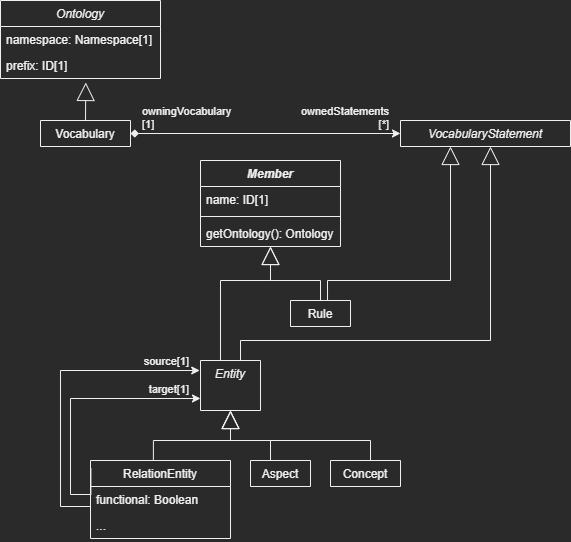

The diagram above was exported from draw.io. Its source (the exported page's mxGraphModel, read from the mxfile embedded in the PNG):
<mxGraphModel dx="825" dy="563" grid="1" gridSize="10" guides="1" tooltips="1" connect="1" arrows="1" fold="1" page="1" pageScale="1" pageWidth="827" pageHeight="1169" math="1" shadow="0">
  <root>
    <mxCell id="WIyWlLk6GJQsqaUBKTNV-0" />
    <mxCell id="WIyWlLk6GJQsqaUBKTNV-1" parent="WIyWlLk6GJQsqaUBKTNV-0" />
    <mxCell id="k3ip3UXw4QkGsjkJk6Gs-0" value="Ontology" style="swimlane;fontStyle=2;childLayout=stackLayout;horizontal=1;startSize=26;fillColor=none;horizontalStack=0;resizeParent=1;resizeParentMax=0;resizeLast=0;collapsible=1;marginBottom=0;" vertex="1" parent="WIyWlLk6GJQsqaUBKTNV-1">
      <mxGeometry x="50" y="60" width="160" height="78" as="geometry">
        <mxRectangle x="160" y="580" width="90" height="30" as="alternateBounds" />
      </mxGeometry>
    </mxCell>
    <mxCell id="k3ip3UXw4QkGsjkJk6Gs-1" value="namespace: Namespace[1]" style="text;strokeColor=none;fillColor=none;align=left;verticalAlign=top;spacingLeft=4;spacingRight=4;overflow=hidden;rotatable=0;points=[[0,0.5],[1,0.5]];portConstraint=eastwest;fontStyle=0" vertex="1" parent="k3ip3UXw4QkGsjkJk6Gs-0">
      <mxGeometry y="26" width="160" height="26" as="geometry" />
    </mxCell>
    <mxCell id="k3ip3UXw4QkGsjkJk6Gs-2" value="prefix: ID[1]" style="text;strokeColor=none;fillColor=none;align=left;verticalAlign=top;spacingLeft=4;spacingRight=4;overflow=hidden;rotatable=0;points=[[0,0.5],[1,0.5]];portConstraint=eastwest;" vertex="1" parent="k3ip3UXw4QkGsjkJk6Gs-0">
      <mxGeometry y="52" width="160" height="26" as="geometry" />
    </mxCell>
    <mxCell id="k3ip3UXw4QkGsjkJk6Gs-4" value="Vocabulary" style="swimlane;fontStyle=0;align=center;verticalAlign=top;childLayout=stackLayout;horizontal=1;startSize=26;horizontalStack=0;resizeParent=1;resizeLast=0;collapsible=1;marginBottom=0;rounded=0;shadow=0;strokeWidth=1;" vertex="1" collapsed="1" parent="WIyWlLk6GJQsqaUBKTNV-1">
      <mxGeometry x="90" y="180" width="90" height="26" as="geometry">
        <mxRectangle x="414" y="568" width="160" height="78" as="alternateBounds" />
      </mxGeometry>
    </mxCell>
    <mxCell id="k3ip3UXw4QkGsjkJk6Gs-8" value="" style="endArrow=block;endSize=16;endFill=0;html=1;rounded=0;entryX=0.533;entryY=1.153;entryDx=0;entryDy=0;entryPerimeter=0;exitX=0.5;exitY=0;exitDx=0;exitDy=0;" edge="1" parent="WIyWlLk6GJQsqaUBKTNV-1" source="k3ip3UXw4QkGsjkJk6Gs-4" target="k3ip3UXw4QkGsjkJk6Gs-2">
      <mxGeometry width="160" relative="1" as="geometry">
        <mxPoint x="135" y="170" as="sourcePoint" />
        <mxPoint x="240" y="60" as="targetPoint" />
      </mxGeometry>
    </mxCell>
    <mxCell id="k3ip3UXw4QkGsjkJk6Gs-9" value="VocabularyStatement" style="swimlane;fontStyle=2;align=center;verticalAlign=top;childLayout=stackLayout;horizontal=1;startSize=26;horizontalStack=0;resizeParent=1;resizeLast=0;collapsible=1;marginBottom=0;rounded=0;shadow=0;strokeWidth=1;" vertex="1" collapsed="1" parent="WIyWlLk6GJQsqaUBKTNV-1">
      <mxGeometry x="450" y="180" width="170" height="26" as="geometry">
        <mxRectangle x="414" y="568" width="160" height="78" as="alternateBounds" />
      </mxGeometry>
    </mxCell>
    <mxCell id="k3ip3UXw4QkGsjkJk6Gs-15" value="" style="endArrow=classic;html=1;edgeStyle=orthogonalEdgeStyle;rounded=0;startArrow=diamond;startFill=1;exitX=1;exitY=0.5;exitDx=0;exitDy=0;entryX=0;entryY=0.5;entryDx=0;entryDy=0;endFill=1;" edge="1" parent="WIyWlLk6GJQsqaUBKTNV-1" source="k3ip3UXw4QkGsjkJk6Gs-4" target="k3ip3UXw4QkGsjkJk6Gs-9">
      <mxGeometry relative="1" as="geometry">
        <mxPoint x="230" y="140" as="sourcePoint" />
        <mxPoint x="390" y="140" as="targetPoint" />
      </mxGeometry>
    </mxCell>
    <mxCell id="k3ip3UXw4QkGsjkJk6Gs-16" value="owningVocabulary&lt;br&gt;[1]" style="edgeLabel;resizable=0;html=1;align=left;verticalAlign=bottom;" connectable="0" vertex="1" parent="k3ip3UXw4QkGsjkJk6Gs-15">
      <mxGeometry x="-1" relative="1" as="geometry">
        <mxPoint x="10" as="offset" />
      </mxGeometry>
    </mxCell>
    <mxCell id="k3ip3UXw4QkGsjkJk6Gs-17" value="ownedStatements&lt;br&gt;[*]" style="edgeLabel;resizable=0;html=1;align=right;verticalAlign=bottom;" connectable="0" vertex="1" parent="k3ip3UXw4QkGsjkJk6Gs-15">
      <mxGeometry x="1" relative="1" as="geometry">
        <mxPoint x="-10" as="offset" />
      </mxGeometry>
    </mxCell>
    <mxCell id="k3ip3UXw4QkGsjkJk6Gs-22" value="Member" style="swimlane;fontStyle=3;align=center;verticalAlign=top;childLayout=stackLayout;horizontal=1;startSize=26;horizontalStack=0;resizeParent=1;resizeParentMax=0;resizeLast=0;collapsible=1;marginBottom=0;" vertex="1" parent="WIyWlLk6GJQsqaUBKTNV-1">
      <mxGeometry x="250" y="220" width="140" height="86" as="geometry" />
    </mxCell>
    <mxCell id="k3ip3UXw4QkGsjkJk6Gs-23" value="name: ID[1]" style="text;strokeColor=none;fillColor=none;align=left;verticalAlign=top;spacingLeft=4;spacingRight=4;overflow=hidden;rotatable=0;points=[[0,0.5],[1,0.5]];portConstraint=eastwest;" vertex="1" parent="k3ip3UXw4QkGsjkJk6Gs-22">
      <mxGeometry y="26" width="140" height="26" as="geometry" />
    </mxCell>
    <mxCell id="k3ip3UXw4QkGsjkJk6Gs-24" value="" style="line;strokeWidth=1;fillColor=none;align=left;verticalAlign=middle;spacingTop=-1;spacingLeft=3;spacingRight=3;rotatable=0;labelPosition=right;points=[];portConstraint=eastwest;strokeColor=inherit;" vertex="1" parent="k3ip3UXw4QkGsjkJk6Gs-22">
      <mxGeometry y="52" width="140" height="8" as="geometry" />
    </mxCell>
    <mxCell id="k3ip3UXw4QkGsjkJk6Gs-25" value="getOntology(): Ontology" style="text;strokeColor=none;fillColor=none;align=left;verticalAlign=top;spacingLeft=4;spacingRight=4;overflow=hidden;rotatable=0;points=[[0,0.5],[1,0.5]];portConstraint=eastwest;" vertex="1" parent="k3ip3UXw4QkGsjkJk6Gs-22">
      <mxGeometry y="60" width="140" height="26" as="geometry" />
    </mxCell>
    <mxCell id="k3ip3UXw4QkGsjkJk6Gs-26" value="Rule" style="swimlane;fontStyle=0;align=center;verticalAlign=top;childLayout=stackLayout;horizontal=1;startSize=26;horizontalStack=0;resizeParent=1;resizeLast=0;collapsible=1;marginBottom=0;rounded=0;shadow=0;strokeWidth=1;" vertex="1" collapsed="1" parent="WIyWlLk6GJQsqaUBKTNV-1">
      <mxGeometry x="340" y="360" width="60" height="26" as="geometry">
        <mxRectangle x="235" y="410" width="160" height="78" as="alternateBounds" />
      </mxGeometry>
    </mxCell>
    <mxCell id="k3ip3UXw4QkGsjkJk6Gs-28" value="Entity" style="swimlane;fontStyle=2;align=center;verticalAlign=top;childLayout=stackLayout;horizontal=1;startSize=50;horizontalStack=0;resizeParent=1;resizeLast=0;collapsible=1;marginBottom=0;rounded=0;shadow=0;strokeWidth=1;" vertex="1" collapsed="1" parent="WIyWlLk6GJQsqaUBKTNV-1">
      <mxGeometry x="250" y="420" width="60" height="50" as="geometry">
        <mxRectangle x="235" y="410" width="160" height="78" as="alternateBounds" />
      </mxGeometry>
    </mxCell>
    <mxCell id="k3ip3UXw4QkGsjkJk6Gs-29" value="" style="endArrow=block;endSize=16;endFill=0;html=1;rounded=0;exitX=0.5;exitY=0;exitDx=0;exitDy=0;edgeStyle=orthogonalEdgeStyle;" edge="1" parent="WIyWlLk6GJQsqaUBKTNV-1" source="k3ip3UXw4QkGsjkJk6Gs-26" target="k3ip3UXw4QkGsjkJk6Gs-22">
      <mxGeometry width="160" relative="1" as="geometry">
        <mxPoint x="490" y="425.9999999999999" as="sourcePoint" />
        <mxPoint x="410" y="330" as="targetPoint" />
        <Array as="points">
          <mxPoint x="370" y="340" />
          <mxPoint x="320" y="340" />
        </Array>
      </mxGeometry>
    </mxCell>
    <mxCell id="k3ip3UXw4QkGsjkJk6Gs-31" value="" style="endArrow=block;endSize=16;endFill=0;html=1;rounded=0;exitX=0.5;exitY=0;exitDx=0;exitDy=0;edgeStyle=orthogonalEdgeStyle;" edge="1" parent="WIyWlLk6GJQsqaUBKTNV-1" source="k3ip3UXw4QkGsjkJk6Gs-28" target="k3ip3UXw4QkGsjkJk6Gs-22">
      <mxGeometry width="160" relative="1" as="geometry">
        <mxPoint x="430" y="410" as="sourcePoint" />
        <mxPoint x="370" y="320" as="targetPoint" />
        <Array as="points">
          <mxPoint x="270" y="420" />
          <mxPoint x="270" y="340" />
          <mxPoint x="320" y="340" />
        </Array>
      </mxGeometry>
    </mxCell>
    <mxCell id="k3ip3UXw4QkGsjkJk6Gs-32" value="" style="endArrow=block;endSize=16;endFill=0;html=1;rounded=0;exitX=0.617;exitY=0.008;exitDx=0;exitDy=0;edgeStyle=orthogonalEdgeStyle;exitPerimeter=0;" edge="1" parent="WIyWlLk6GJQsqaUBKTNV-1" source="k3ip3UXw4QkGsjkJk6Gs-26" target="k3ip3UXw4QkGsjkJk6Gs-9">
      <mxGeometry width="160" relative="1" as="geometry">
        <mxPoint x="380" y="384" as="sourcePoint" />
        <mxPoint x="330" y="326" as="targetPoint" />
        <Array as="points">
          <mxPoint x="377" y="340" />
          <mxPoint x="500" y="340" />
        </Array>
      </mxGeometry>
    </mxCell>
    <mxCell id="k3ip3UXw4QkGsjkJk6Gs-33" value="" style="endArrow=block;endSize=16;endFill=0;html=1;rounded=0;exitX=0.667;exitY=0;exitDx=0;exitDy=0;edgeStyle=orthogonalEdgeStyle;exitPerimeter=0;" edge="1" parent="WIyWlLk6GJQsqaUBKTNV-1" source="k3ip3UXw4QkGsjkJk6Gs-28" target="k3ip3UXw4QkGsjkJk6Gs-9">
      <mxGeometry width="160" relative="1" as="geometry">
        <mxPoint x="380" y="370" as="sourcePoint" />
        <mxPoint x="330" y="316" as="targetPoint" />
        <Array as="points">
          <mxPoint x="290" y="400" />
          <mxPoint x="540" y="400" />
        </Array>
      </mxGeometry>
    </mxCell>
    <mxCell id="k3ip3UXw4QkGsjkJk6Gs-34" value="Aspect" style="swimlane;fontStyle=0;align=center;verticalAlign=top;childLayout=stackLayout;horizontal=1;startSize=26;horizontalStack=0;resizeParent=1;resizeLast=0;collapsible=1;marginBottom=0;rounded=0;shadow=0;strokeWidth=1;" vertex="1" collapsed="1" parent="WIyWlLk6GJQsqaUBKTNV-1">
      <mxGeometry x="300" y="520" width="60" height="26" as="geometry">
        <mxRectangle x="235" y="410" width="160" height="78" as="alternateBounds" />
      </mxGeometry>
    </mxCell>
    <mxCell id="k3ip3UXw4QkGsjkJk6Gs-35" value="Concept" style="swimlane;fontStyle=0;align=center;verticalAlign=top;childLayout=stackLayout;horizontal=1;startSize=26;horizontalStack=0;resizeParent=1;resizeLast=0;collapsible=1;marginBottom=0;rounded=0;shadow=0;strokeWidth=1;" vertex="1" collapsed="1" parent="WIyWlLk6GJQsqaUBKTNV-1">
      <mxGeometry x="380" y="520" width="70" height="26" as="geometry">
        <mxRectangle x="235" y="410" width="160" height="78" as="alternateBounds" />
      </mxGeometry>
    </mxCell>
    <mxCell id="k3ip3UXw4QkGsjkJk6Gs-37" value="" style="endArrow=block;endSize=16;endFill=0;html=1;rounded=0;edgeStyle=orthogonalEdgeStyle;" edge="1" parent="WIyWlLk6GJQsqaUBKTNV-1" source="k3ip3UXw4QkGsjkJk6Gs-35" target="k3ip3UXw4QkGsjkJk6Gs-28">
      <mxGeometry width="160" relative="1" as="geometry">
        <mxPoint x="380" y="370" as="sourcePoint" />
        <mxPoint x="330" y="316" as="targetPoint" />
        <Array as="points">
          <mxPoint x="420" y="500" />
          <mxPoint x="280" y="500" />
        </Array>
      </mxGeometry>
    </mxCell>
    <mxCell id="k3ip3UXw4QkGsjkJk6Gs-38" value="" style="endArrow=block;endSize=16;endFill=0;html=1;rounded=0;edgeStyle=orthogonalEdgeStyle;exitX=0.5;exitY=0;exitDx=0;exitDy=0;" edge="1" parent="WIyWlLk6GJQsqaUBKTNV-1" source="k3ip3UXw4QkGsjkJk6Gs-34" target="k3ip3UXw4QkGsjkJk6Gs-28">
      <mxGeometry width="160" relative="1" as="geometry">
        <mxPoint x="430" y="510" as="sourcePoint" />
        <mxPoint x="290" y="456" as="targetPoint" />
        <Array as="points">
          <mxPoint x="320" y="520" />
          <mxPoint x="320" y="500" />
          <mxPoint x="280" y="500" />
        </Array>
      </mxGeometry>
    </mxCell>
    <mxCell id="k3ip3UXw4QkGsjkJk6Gs-39" value="" style="endArrow=block;endSize=16;endFill=0;html=1;rounded=0;edgeStyle=orthogonalEdgeStyle;exitX=0.449;exitY=-0.003;exitDx=0;exitDy=0;exitPerimeter=0;" edge="1" parent="WIyWlLk6GJQsqaUBKTNV-1" source="k3ip3UXw4QkGsjkJk6Gs-49" target="k3ip3UXw4QkGsjkJk6Gs-28">
      <mxGeometry width="160" relative="1" as="geometry">
        <mxPoint x="216" y="520" as="sourcePoint" />
        <mxPoint x="290" y="456" as="targetPoint" />
        <Array as="points">
          <mxPoint x="203" y="500" />
          <mxPoint x="280" y="500" />
        </Array>
      </mxGeometry>
    </mxCell>
    <mxCell id="k3ip3UXw4QkGsjkJk6Gs-43" value="" style="endArrow=classic;html=1;edgeStyle=orthogonalEdgeStyle;rounded=0;startArrow=none;startFill=0;exitX=0;exitY=0.25;exitDx=0;exitDy=0;entryX=-0.013;entryY=0.2;entryDx=0;entryDy=0;endFill=1;entryPerimeter=0;" edge="1" parent="WIyWlLk6GJQsqaUBKTNV-1" source="k3ip3UXw4QkGsjkJk6Gs-49" target="k3ip3UXw4QkGsjkJk6Gs-28">
      <mxGeometry relative="1" as="geometry">
        <mxPoint x="171" y="565" as="sourcePoint" />
        <mxPoint x="270" y="410" as="targetPoint" />
        <Array as="points">
          <mxPoint x="110" y="566" />
          <mxPoint x="110" y="430" />
        </Array>
      </mxGeometry>
    </mxCell>
    <mxCell id="k3ip3UXw4QkGsjkJk6Gs-45" value="source[1]" style="edgeLabel;resizable=0;html=1;align=right;verticalAlign=bottom;" connectable="0" vertex="1" parent="k3ip3UXw4QkGsjkJk6Gs-43">
      <mxGeometry x="1" relative="1" as="geometry">
        <mxPoint x="-10" as="offset" />
      </mxGeometry>
    </mxCell>
    <mxCell id="k3ip3UXw4QkGsjkJk6Gs-46" value="" style="endArrow=classic;html=1;edgeStyle=orthogonalEdgeStyle;rounded=0;startArrow=none;startFill=0;exitX=0.003;exitY=0.097;exitDx=0;exitDy=0;entryX=0;entryY=0.75;entryDx=0;entryDy=0;endFill=1;exitPerimeter=0;" edge="1" parent="WIyWlLk6GJQsqaUBKTNV-1" source="k3ip3UXw4QkGsjkJk6Gs-49" target="k3ip3UXw4QkGsjkJk6Gs-28">
      <mxGeometry relative="1" as="geometry">
        <mxPoint x="171" y="535" as="sourcePoint" />
        <mxPoint x="259.22" y="440" as="targetPoint" />
        <Array as="points">
          <mxPoint x="120" y="554" />
          <mxPoint x="120" y="458" />
          <mxPoint x="250" y="458" />
        </Array>
      </mxGeometry>
    </mxCell>
    <mxCell id="k3ip3UXw4QkGsjkJk6Gs-47" value="target[1]" style="edgeLabel;resizable=0;html=1;align=right;verticalAlign=bottom;" connectable="0" vertex="1" parent="k3ip3UXw4QkGsjkJk6Gs-46">
      <mxGeometry x="1" relative="1" as="geometry">
        <mxPoint x="-10" as="offset" />
      </mxGeometry>
    </mxCell>
    <mxCell id="k3ip3UXw4QkGsjkJk6Gs-49" value="RelationEntity" style="swimlane;fontStyle=0;childLayout=stackLayout;horizontal=1;startSize=26;fillColor=none;horizontalStack=0;resizeParent=1;resizeParentMax=0;resizeLast=0;collapsible=1;marginBottom=0;" vertex="1" parent="WIyWlLk6GJQsqaUBKTNV-1">
      <mxGeometry x="140" y="520" width="140" height="78" as="geometry" />
    </mxCell>
    <mxCell id="k3ip3UXw4QkGsjkJk6Gs-50" value="functional: Boolean" style="text;strokeColor=none;fillColor=none;align=left;verticalAlign=top;spacingLeft=4;spacingRight=4;overflow=hidden;rotatable=0;points=[[0,0.5],[1,0.5]];portConstraint=eastwest;" vertex="1" parent="k3ip3UXw4QkGsjkJk6Gs-49">
      <mxGeometry y="26" width="140" height="26" as="geometry" />
    </mxCell>
    <mxCell id="k3ip3UXw4QkGsjkJk6Gs-51" value="..." style="text;strokeColor=none;fillColor=none;align=left;verticalAlign=top;spacingLeft=4;spacingRight=4;overflow=hidden;rotatable=0;points=[[0,0.5],[1,0.5]];portConstraint=eastwest;" vertex="1" parent="k3ip3UXw4QkGsjkJk6Gs-49">
      <mxGeometry y="52" width="140" height="26" as="geometry" />
    </mxCell>
  </root>
</mxGraphModel>